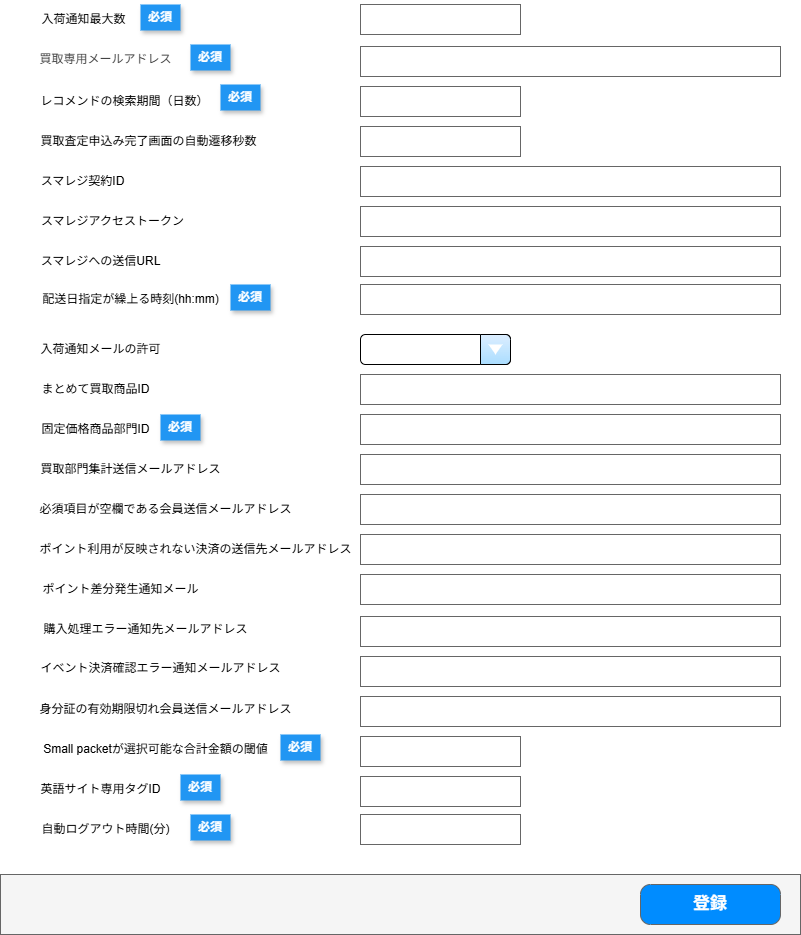

The diagram above was exported from draw.io. Its source (the exported page's mxGraphModel, read from the mxfile embedded in the PNG):
<mxGraphModel dx="786" dy="1096" grid="1" gridSize="10" guides="0" tooltips="1" connect="1" arrows="1" fold="1" page="1" pageScale="1" pageWidth="827" pageHeight="1169" background="none" math="0" shadow="0">
  <root>
    <mxCell id="0" />
    <mxCell id="1" parent="0" />
    <mxCell id="629" parent="1" style="strokeWidth=1;shadow=0;dashed=0;align=center;html=1;shape=mxgraph.mockup.text.textBox;fontColor=#666666;align=left;fontSize=17;spacingLeft=4;spacingTop=-3;whiteSpace=wrap;strokeColor=#666666;mainText=" value="" vertex="1">
      <mxGeometry height="30" width="160" x="360" y="170" as="geometry" />
    </mxCell>
    <mxCell id="634" parent="1" style="rounded=0;whiteSpace=wrap;html=1;fillColor=#f5f5f5;fontColor=#333333;strokeColor=#666666;" value="" vertex="1">
      <mxGeometry height="60" width="800" y="1040" as="geometry" />
    </mxCell>
    <mxCell id="641" parent="1" style="text;html=1;align=center;verticalAlign=middle;resizable=0;points=[];autosize=1;strokeColor=none;fillColor=none;" value="入荷通知最大数" vertex="1">
      <mxGeometry height="30" width="110" x="28" y="170" as="geometry" />
    </mxCell>
    <mxCell id="643" parent="1" style="text;html=1;align=center;verticalAlign=middle;resizable=0;points=[];autosize=1;strokeColor=none;fillColor=none;" value="&lt;span style=&quot;font-family: monospace; font-size: 0px; text-align: start;&quot;&gt;pぴ&lt;/span&gt;" vertex="1">
      <mxGeometry height="30" width="20" x="80" y="180" as="geometry" />
    </mxCell>
    <mxCell id="650" parent="1" style="text;html=1;align=center;verticalAlign=middle;resizable=0;points=[];autosize=1;strokeColor=none;fillColor=none;" value="&lt;span style=&quot;text-align: left; color: rgb(68, 68, 68); background-color: rgb(255, 255, 255);&quot;&gt;買取専用メールアドレス&lt;/span&gt;" vertex="1">
      <mxGeometry height="30" width="150" x="30" y="210" as="geometry" />
    </mxCell>
    <mxCell id="651" parent="1" style="text;html=1;align=center;verticalAlign=middle;resizable=0;points=[];autosize=1;strokeColor=none;fillColor=none;" value="&lt;span style=&quot;text-align: left;&quot;&gt;レコメンドの検索期間（日数）&lt;/span&gt;" vertex="1">
      <mxGeometry height="30" width="190" x="29" y="252" as="geometry" />
    </mxCell>
    <mxCell id="652" parent="1" style="text;html=1;align=center;verticalAlign=middle;resizable=0;points=[];autosize=1;strokeColor=none;fillColor=none;" value="&lt;span style=&quot;text-align: left;&quot;&gt;買取査定申込み完了画面の自動遷移秒数&lt;/span&gt;" vertex="1">
      <mxGeometry height="30" width="240" x="28" y="292" as="geometry" />
    </mxCell>
    <mxCell id="653" parent="1" style="text;html=1;align=center;verticalAlign=middle;resizable=0;points=[];autosize=1;strokeColor=none;fillColor=none;" value="&lt;div style=&quot;text-align: left;&quot;&gt;&lt;span style=&quot;background-color: transparent;&quot;&gt;スマレジ契約ID&lt;/span&gt;&lt;/div&gt;" vertex="1">
      <mxGeometry height="30" width="110" x="27" y="332" as="geometry" />
    </mxCell>
    <mxCell id="654" parent="1" style="text;html=1;align=center;verticalAlign=middle;resizable=0;points=[];autosize=1;strokeColor=none;fillColor=none;" value="&lt;div style=&quot;text-align: left;&quot;&gt;&lt;span style=&quot;background-color: transparent;&quot;&gt;スマレジアクセストークン&lt;/span&gt;&lt;/div&gt;" vertex="1">
      <mxGeometry height="30" width="170" x="27" y="372" as="geometry" />
    </mxCell>
    <mxCell id="655" parent="1" style="text;html=1;align=center;verticalAlign=middle;resizable=0;points=[];autosize=1;strokeColor=none;fillColor=none;" value="&lt;div style=&quot;text-align: left;&quot;&gt;&lt;span style=&quot;background-color: transparent;&quot;&gt;スマレジへの送信URL&lt;/span&gt;&lt;/div&gt;" vertex="1">
      <mxGeometry height="30" width="140" x="30" y="412" as="geometry" />
    </mxCell>
    <mxCell id="659" parent="1" style="text;html=1;align=center;verticalAlign=middle;resizable=0;points=[];autosize=1;strokeColor=none;fillColor=none;" value="&lt;div style=&quot;&quot;&gt;&lt;span style=&quot;text-align: left;&quot;&gt;配送日指定が繰上る時刻(hh:mm)&lt;/span&gt;&lt;/div&gt;" vertex="1">
      <mxGeometry height="30" width="200" x="30" y="450" as="geometry" />
    </mxCell>
    <mxCell id="662" parent="1" style="text;html=1;align=center;verticalAlign=middle;resizable=0;points=[];autosize=1;strokeColor=none;fillColor=none;" value="&lt;div style=&quot;&quot;&gt;&lt;span style=&quot;text-align: left;&quot;&gt;入荷通知メールの許可&lt;/span&gt;&lt;/div&gt;" vertex="1">
      <mxGeometry height="30" width="140" x="30" y="500" as="geometry" />
    </mxCell>
    <mxCell id="663" parent="1" style="text;html=1;align=center;verticalAlign=middle;resizable=0;points=[];autosize=1;strokeColor=none;fillColor=none;" value="&lt;div style=&quot;&quot;&gt;&lt;span style=&quot;text-align: left;&quot;&gt;まとめて買取商品ID&lt;/span&gt;&lt;/div&gt;" vertex="1">
      <mxGeometry height="30" width="130" x="30" y="540" as="geometry" />
    </mxCell>
    <mxCell id="664" parent="1" style="text;html=1;align=center;verticalAlign=middle;resizable=0;points=[];autosize=1;strokeColor=none;fillColor=none;" value="&lt;div style=&quot;&quot;&gt;&lt;span style=&quot;text-align: left;&quot;&gt;固定価格商品部門ID&lt;/span&gt;&lt;/div&gt;" vertex="1">
      <mxGeometry height="30" width="130" x="30" y="580" as="geometry" />
    </mxCell>
    <mxCell id="666" parent="1" style="text;html=1;align=center;verticalAlign=middle;resizable=0;points=[];autosize=1;strokeColor=none;fillColor=none;" value="&lt;span style=&quot;text-align: left;&quot;&gt;買取部門集計送信メールアドレス&lt;/span&gt;" vertex="1">
      <mxGeometry height="30" width="200" x="30" y="620" as="geometry" />
    </mxCell>
    <mxCell id="667" parent="1" style="text;html=1;align=center;verticalAlign=middle;resizable=0;points=[];autosize=1;strokeColor=none;fillColor=none;" value="&lt;span style=&quot;text-align: left;&quot;&gt;必須項目が空欄である会員送信メールアドレス&lt;/span&gt;" vertex="1">
      <mxGeometry height="30" width="270" x="30" y="660" as="geometry" />
    </mxCell>
    <mxCell id="668" parent="1" style="text;html=1;align=center;verticalAlign=middle;resizable=0;points=[];autosize=1;strokeColor=none;fillColor=none;" value="&lt;span style=&quot;text-align: left;&quot;&gt;ポイント利用が反映されない決済の送信先メールアドレス&lt;/span&gt;" vertex="1">
      <mxGeometry height="30" width="330" x="30" y="700" as="geometry" />
    </mxCell>
    <mxCell id="669" parent="1" style="text;html=1;align=center;verticalAlign=middle;resizable=0;points=[];autosize=1;strokeColor=none;fillColor=none;" value="&lt;span style=&quot;text-align: left;&quot;&gt;ポイント差分発生通知メール&lt;/span&gt;" vertex="1">
      <mxGeometry height="30" width="180" x="30" y="740" as="geometry" />
    </mxCell>
    <mxCell id="671" parent="1" style="text;html=1;align=center;verticalAlign=middle;resizable=0;points=[];autosize=1;strokeColor=none;fillColor=none;" value="&lt;span style=&quot;text-align: left;&quot;&gt;購入処理エラー通知先メールアドレス&lt;/span&gt;" vertex="1">
      <mxGeometry height="30" width="230" x="30" y="780" as="geometry" />
    </mxCell>
    <mxCell id="672" parent="1" style="text;html=1;align=center;verticalAlign=middle;resizable=0;points=[];autosize=1;strokeColor=none;fillColor=none;" value="&lt;label style=&quot;box-sizing: border-box; display: inline-block; max-width: 100%; margin-bottom: 10px; position: relative; min-height: 1px; padding-right: 15px; padding-left: 15px; float: left; width: 273.828px; padding-top: 7px;&quot; for=&quot;hareruyaec_config_check_payment_error_mail_address&quot; class=&quot;col-sm-4 control-label&quot;&gt;イベント決済確認エラー通知メールアドレス&lt;/label&gt;&lt;div&gt;&lt;br&gt;&lt;/div&gt;" vertex="1">
      <mxGeometry height="40" width="300" x="10" y="815" as="geometry" />
    </mxCell>
    <mxCell id="673" parent="1" style="text;html=1;align=center;verticalAlign=middle;resizable=0;points=[];autosize=1;strokeColor=none;fillColor=none;" value="&lt;span style=&quot;text-align: left;&quot;&gt;身分証の有効期限切れ会員送信メールアドレス&lt;/span&gt;" vertex="1">
      <mxGeometry height="30" width="270" x="30" y="860" as="geometry" />
    </mxCell>
    <mxCell id="674" parent="1" style="text;html=1;align=center;verticalAlign=middle;resizable=0;points=[];autosize=1;strokeColor=none;fillColor=none;" value="&lt;span style=&quot;text-align: left;&quot;&gt;Small packetが選択可能な合計金額の閾値&lt;/span&gt;" vertex="1">
      <mxGeometry height="30" width="250" x="30" y="900" as="geometry" />
    </mxCell>
    <mxCell id="675" parent="1" style="text;html=1;align=center;verticalAlign=middle;resizable=0;points=[];autosize=1;strokeColor=none;fillColor=none;" value="&lt;span style=&quot;text-align: left;&quot;&gt;英語サイト専用タグID&lt;/span&gt;" vertex="1">
      <mxGeometry height="30" width="140" x="30" y="940" as="geometry" />
    </mxCell>
    <mxCell id="676" parent="1" style="strokeWidth=1;shadow=0;dashed=0;align=center;html=1;shape=mxgraph.mockup.buttons.button;strokeColor=#666666;fontColor=#ffffff;mainText=;buttonStyle=round;fontSize=17;fontStyle=1;fillColor=#008cff;whiteSpace=wrap;gradientColor=none;" value="登録" vertex="1">
      <mxGeometry height="40" width="140" x="640" y="1050" as="geometry" />
    </mxCell>
    <mxCell id="681" parent="1" style="strokeWidth=1;shadow=0;dashed=0;align=center;html=1;shape=mxgraph.mockup.text.textBox;fontColor=#666666;align=left;fontSize=17;spacingLeft=4;spacingTop=-3;whiteSpace=wrap;strokeColor=#666666;mainText=" value="" vertex="1">
      <mxGeometry height="30" width="420" x="360" y="212" as="geometry" />
    </mxCell>
    <mxCell id="682" parent="1" style="strokeWidth=1;shadow=0;dashed=0;align=center;html=1;shape=mxgraph.mockup.text.textBox;fontColor=#666666;align=left;fontSize=17;spacingLeft=4;spacingTop=-3;whiteSpace=wrap;strokeColor=#666666;mainText=" value="" vertex="1">
      <mxGeometry height="30" width="160" x="360" y="252" as="geometry" />
    </mxCell>
    <mxCell id="683" parent="1" style="strokeWidth=1;shadow=0;dashed=0;align=center;html=1;shape=mxgraph.mockup.text.textBox;fontColor=#666666;align=left;fontSize=17;spacingLeft=4;spacingTop=-3;whiteSpace=wrap;strokeColor=#666666;mainText=" value="" vertex="1">
      <mxGeometry height="30" width="160" x="360" y="292" as="geometry" />
    </mxCell>
    <mxCell id="684" parent="1" style="strokeWidth=1;shadow=0;dashed=0;align=center;html=1;shape=mxgraph.mockup.text.textBox;fontColor=#666666;align=left;fontSize=17;spacingLeft=4;spacingTop=-3;whiteSpace=wrap;strokeColor=#666666;mainText=" value="" vertex="1">
      <mxGeometry height="30" width="420" x="360" y="332" as="geometry" />
    </mxCell>
    <mxCell id="685" parent="1" style="strokeWidth=1;shadow=0;dashed=0;align=center;html=1;shape=mxgraph.mockup.text.textBox;fontColor=#666666;align=left;fontSize=17;spacingLeft=4;spacingTop=-3;whiteSpace=wrap;strokeColor=#666666;mainText=" value="" vertex="1">
      <mxGeometry height="30" width="420" x="360" y="372" as="geometry" />
    </mxCell>
    <mxCell id="686" parent="1" style="strokeWidth=1;shadow=0;dashed=0;align=center;html=1;shape=mxgraph.mockup.text.textBox;fontColor=#666666;align=left;fontSize=17;spacingLeft=4;spacingTop=-3;whiteSpace=wrap;strokeColor=#666666;mainText=" value="" vertex="1">
      <mxGeometry height="30" width="420" x="360" y="412" as="geometry" />
    </mxCell>
    <mxCell id="690" parent="1" style="strokeWidth=1;shadow=0;dashed=0;align=center;html=1;shape=mxgraph.mockup.text.textBox;fontColor=#666666;align=left;fontSize=17;spacingLeft=4;spacingTop=-3;whiteSpace=wrap;strokeColor=#666666;mainText=" value="" vertex="1">
      <mxGeometry height="30" width="420" x="360" y="450" as="geometry" />
    </mxCell>
    <mxCell id="692" parent="1" style="strokeWidth=1;shadow=0;dashed=0;align=center;html=1;shape=mxgraph.mockup.forms.comboBox;strokeColor=default;fillColor=#ddeeff;align=left;fillColor2=#aaddff;mainText=;fontColor=#666666;fontSize=17;spacingLeft=3;" value="" vertex="1">
      <mxGeometry height="30" width="150" x="360" y="500" as="geometry" />
    </mxCell>
    <mxCell id="693" parent="1" style="strokeWidth=1;shadow=0;dashed=0;align=center;html=1;shape=mxgraph.mockup.text.textBox;fontColor=#666666;align=left;fontSize=17;spacingLeft=4;spacingTop=-3;whiteSpace=wrap;strokeColor=#666666;mainText=" value="" vertex="1">
      <mxGeometry height="30" width="420" x="360" y="540" as="geometry" />
    </mxCell>
    <mxCell id="694" parent="1" style="strokeWidth=1;shadow=0;dashed=0;align=center;html=1;shape=mxgraph.mockup.text.textBox;fontColor=#666666;align=left;fontSize=17;spacingLeft=4;spacingTop=-3;whiteSpace=wrap;strokeColor=#666666;mainText=" value="" vertex="1">
      <mxGeometry height="30" width="420" x="360" y="580" as="geometry" />
    </mxCell>
    <mxCell id="695" parent="1" style="strokeWidth=1;shadow=0;dashed=0;align=center;html=1;shape=mxgraph.mockup.text.textBox;fontColor=#666666;align=left;fontSize=17;spacingLeft=4;spacingTop=-3;whiteSpace=wrap;strokeColor=#666666;mainText=" value="" vertex="1">
      <mxGeometry height="30" width="420" x="360" y="620" as="geometry" />
    </mxCell>
    <mxCell id="696" parent="1" style="strokeWidth=1;shadow=0;dashed=0;align=center;html=1;shape=mxgraph.mockup.text.textBox;fontColor=#666666;align=left;fontSize=17;spacingLeft=4;spacingTop=-3;whiteSpace=wrap;strokeColor=#666666;mainText=" value="" vertex="1">
      <mxGeometry height="30" width="420" x="360" y="660" as="geometry" />
    </mxCell>
    <mxCell id="697" parent="1" style="strokeWidth=1;shadow=0;dashed=0;align=center;html=1;shape=mxgraph.mockup.text.textBox;fontColor=#666666;align=left;fontSize=17;spacingLeft=4;spacingTop=-3;whiteSpace=wrap;strokeColor=#666666;mainText=" value="" vertex="1">
      <mxGeometry height="30" width="420" x="360" y="700" as="geometry" />
    </mxCell>
    <mxCell id="698" parent="1" style="strokeWidth=1;shadow=0;dashed=0;align=center;html=1;shape=mxgraph.mockup.text.textBox;fontColor=#666666;align=left;fontSize=17;spacingLeft=4;spacingTop=-3;whiteSpace=wrap;strokeColor=#666666;mainText=" value="" vertex="1">
      <mxGeometry height="30" width="420" x="360" y="740" as="geometry" />
    </mxCell>
    <mxCell id="700" parent="1" style="strokeWidth=1;shadow=0;dashed=0;align=center;html=1;shape=mxgraph.mockup.text.textBox;fontColor=#666666;align=left;fontSize=17;spacingLeft=4;spacingTop=-3;whiteSpace=wrap;strokeColor=#666666;mainText=" value="" vertex="1">
      <mxGeometry height="30" width="420" x="360" y="782" as="geometry" />
    </mxCell>
    <mxCell id="701" parent="1" style="strokeWidth=1;shadow=0;dashed=0;align=center;html=1;shape=mxgraph.mockup.text.textBox;fontColor=#666666;align=left;fontSize=17;spacingLeft=4;spacingTop=-3;whiteSpace=wrap;strokeColor=#666666;mainText=" value="" vertex="1">
      <mxGeometry height="30" width="420" x="360" y="822" as="geometry" />
    </mxCell>
    <mxCell id="703" parent="1" style="strokeWidth=1;shadow=0;dashed=0;align=center;html=1;shape=mxgraph.mockup.text.textBox;fontColor=#666666;align=left;fontSize=17;spacingLeft=4;spacingTop=-3;whiteSpace=wrap;strokeColor=#666666;mainText=" value="" vertex="1">
      <mxGeometry height="30" width="160" x="360" y="902" as="geometry" />
    </mxCell>
    <mxCell id="704" parent="1" style="strokeWidth=1;shadow=0;dashed=0;align=center;html=1;shape=mxgraph.mockup.text.textBox;fontColor=#666666;align=left;fontSize=17;spacingLeft=4;spacingTop=-3;whiteSpace=wrap;strokeColor=#666666;mainText=" value="" vertex="1">
      <mxGeometry height="30" width="160" x="360" y="942" as="geometry" />
    </mxCell>
    <mxCell id="705" parent="1" style="strokeWidth=1;shadow=0;dashed=0;align=center;html=1;shape=mxgraph.mockup.text.textBox;fontColor=#666666;align=left;fontSize=17;spacingLeft=4;spacingTop=-3;whiteSpace=wrap;strokeColor=#666666;mainText=" value="" vertex="1">
      <mxGeometry height="30" width="420" x="360" y="862" as="geometry" />
    </mxCell>
    <mxCell id="706" parent="1" style="text;html=1;align=center;verticalAlign=middle;resizable=0;points=[];autosize=1;strokeColor=none;fillColor=none;" value="&lt;div style=&quot;text-align: left;&quot;&gt;自動ログアウト時間(分)&lt;/div&gt;" vertex="1">
      <mxGeometry height="30" width="150" x="30" y="980" as="geometry" />
    </mxCell>
    <mxCell id="707" parent="1" style="strokeWidth=1;shadow=0;dashed=0;align=center;html=1;shape=mxgraph.mockup.text.textBox;fontColor=#666666;align=left;fontSize=17;spacingLeft=4;spacingTop=-3;whiteSpace=wrap;strokeColor=#666666;mainText=" value="" vertex="1">
      <mxGeometry height="30" width="160" x="360" y="980" as="geometry" />
    </mxCell>
    <mxCell id="AsCrxVXZjGIPgqHX3552-707" parent="1" style="whiteSpace=wrap;html=1;dashed=0;align=center;fontSize=12;shape=rect;fillColor=#2196F3;strokeColor=none;fontStyle=1;shadow=1;fontColor=#ffffff;" value="必須" vertex="1">
      <mxGeometry height="26" width="40" x="140" y="170" as="geometry" />
    </mxCell>
    <mxCell id="AsCrxVXZjGIPgqHX3552-708" parent="1" style="whiteSpace=wrap;html=1;dashed=0;align=center;fontSize=12;shape=rect;fillColor=#2196F3;strokeColor=none;fontStyle=1;shadow=1;fontColor=#ffffff;" value="必須" vertex="1">
      <mxGeometry height="26" width="40" x="190" y="210" as="geometry" />
    </mxCell>
    <mxCell id="AsCrxVXZjGIPgqHX3552-709" parent="1" style="whiteSpace=wrap;html=1;dashed=0;align=center;fontSize=12;shape=rect;fillColor=#2196F3;strokeColor=none;fontStyle=1;shadow=1;fontColor=#ffffff;" value="必須" vertex="1">
      <mxGeometry height="26" width="40" x="220" y="250" as="geometry" />
    </mxCell>
    <mxCell id="AsCrxVXZjGIPgqHX3552-710" parent="1" style="whiteSpace=wrap;html=1;dashed=0;align=center;fontSize=12;shape=rect;fillColor=#2196F3;strokeColor=none;fontStyle=1;shadow=1;fontColor=#ffffff;" value="必須" vertex="1">
      <mxGeometry height="26" width="40" x="230" y="450" as="geometry" />
    </mxCell>
    <mxCell id="AsCrxVXZjGIPgqHX3552-711" parent="1" style="whiteSpace=wrap;html=1;dashed=0;align=center;fontSize=12;shape=rect;fillColor=#2196F3;strokeColor=none;fontStyle=1;shadow=1;fontColor=#ffffff;" value="必須" vertex="1">
      <mxGeometry height="26" width="40" x="160" y="580" as="geometry" />
    </mxCell>
    <mxCell id="AsCrxVXZjGIPgqHX3552-712" parent="1" style="whiteSpace=wrap;html=1;dashed=0;align=center;fontSize=12;shape=rect;fillColor=#2196F3;strokeColor=none;fontStyle=1;shadow=1;fontColor=#ffffff;" value="必須" vertex="1">
      <mxGeometry height="26" width="40" x="280" y="900" as="geometry" />
    </mxCell>
    <mxCell id="AsCrxVXZjGIPgqHX3552-713" parent="1" style="whiteSpace=wrap;html=1;dashed=0;align=center;fontSize=12;shape=rect;fillColor=#2196F3;strokeColor=none;fontStyle=1;shadow=1;fontColor=#ffffff;" value="必須" vertex="1">
      <mxGeometry height="26" width="40" x="180" y="940" as="geometry" />
    </mxCell>
    <mxCell id="AsCrxVXZjGIPgqHX3552-714" parent="1" style="whiteSpace=wrap;html=1;dashed=0;align=center;fontSize=12;shape=rect;fillColor=#2196F3;strokeColor=none;fontStyle=1;shadow=1;fontColor=#ffffff;" value="必須" vertex="1">
      <mxGeometry height="26" width="40" x="190" y="980" as="geometry" />
    </mxCell>
  </root>
</mxGraphModel>